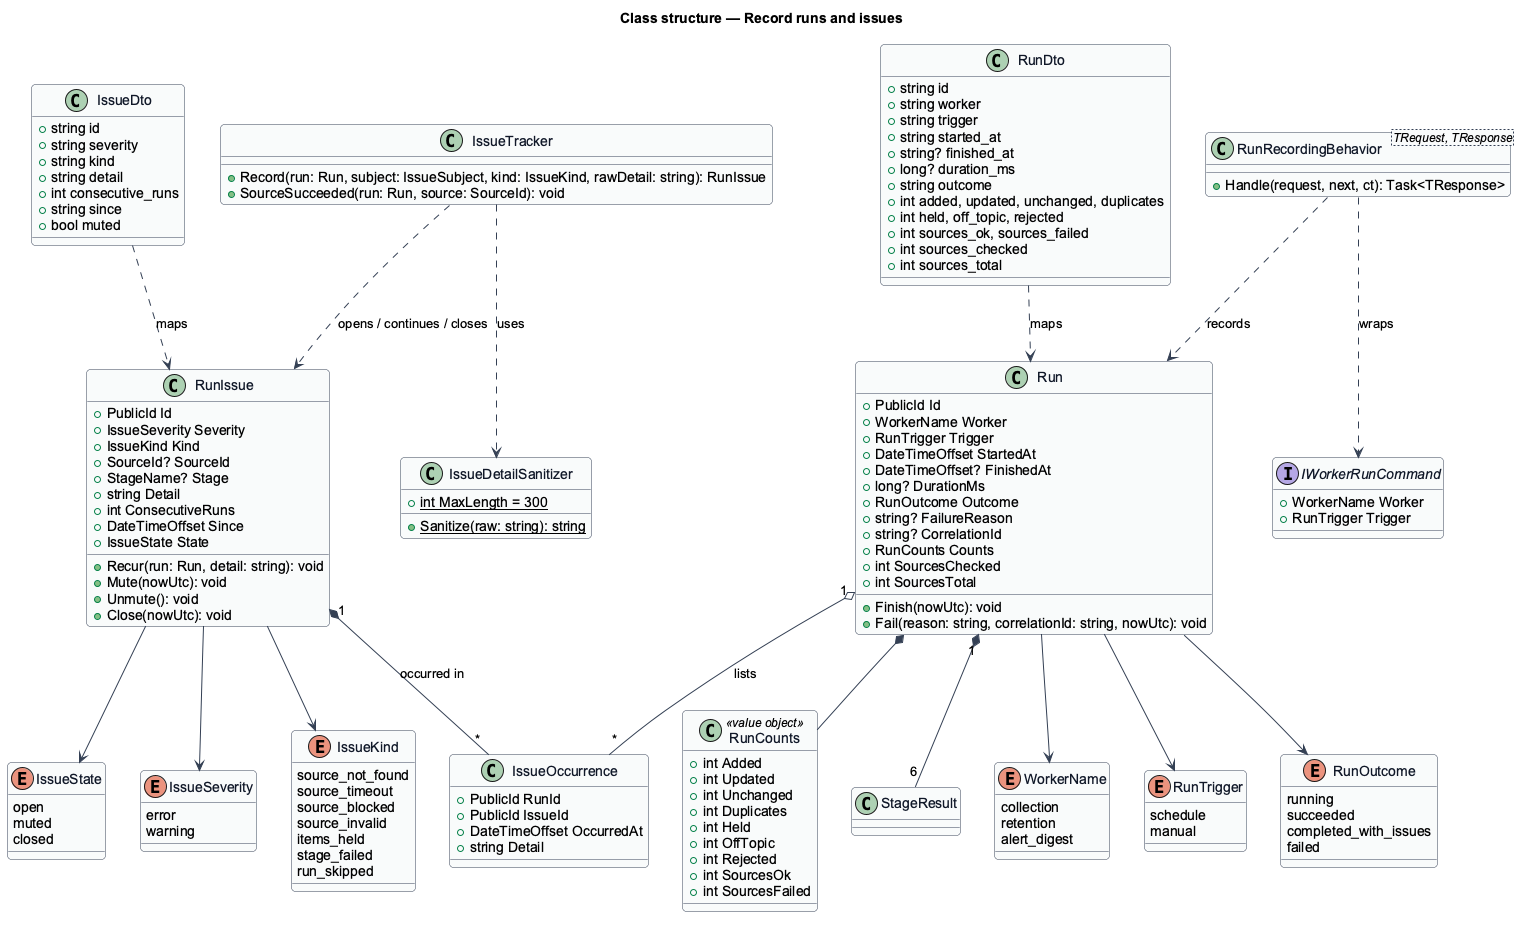

The diagram above was rendered by PlantUML. Its source (embedded in the PNG):
@startuml
' --- shared skin header ---
skinparam backgroundColor #FFFFFF
skinparam shadowing false
skinparam roundcorner 8
skinparam defaultFontName Arial
skinparam ArrowColor #344054
skinparam class {
  BorderColor #344054
  FontColor #101828
  BackgroundColor #F9FAFB
}
' --------------------------
title Class structure — Record runs and issues

enum WorkerName {
  collection
  retention
  alert_digest
}
enum RunTrigger {
  schedule
  manual
}
enum RunOutcome {
  running
  succeeded
  completed_with_issues
  failed
}
class Run {
  +PublicId Id
  +WorkerName Worker
  +RunTrigger Trigger
  +DateTimeOffset StartedAt
  +DateTimeOffset? FinishedAt
  +long? DurationMs
  +RunOutcome Outcome
  +string? FailureReason
  +string? CorrelationId
  +RunCounts Counts
  +int SourcesChecked
  +int SourcesTotal
  +Finish(nowUtc): void
  +Fail(reason: string, correlationId: string, nowUtc): void
}
class RunCounts <<value object>> {
  +int Added
  +int Updated
  +int Unchanged
  +int Duplicates
  +int Held
  +int OffTopic
  +int Rejected
  +int SourcesOk
  +int SourcesFailed
}
class StageResult
enum IssueSeverity {
  error
  warning
}
enum IssueKind {
  source_not_found
  source_timeout
  source_blocked
  source_invalid
  items_held
  stage_failed
  run_skipped
}
enum IssueState {
  open
  muted
  closed
}
class RunIssue {
  +PublicId Id
  +IssueSeverity Severity
  +IssueKind Kind
  +SourceId? SourceId
  +StageName? Stage
  +string Detail
  +int ConsecutiveRuns
  +DateTimeOffset Since
  +IssueState State
  +Recur(run: Run, detail: string): void
  +Mute(nowUtc): void
  +Unmute(): void
  +Close(nowUtc): void
}
class IssueOccurrence {
  +PublicId RunId
  +PublicId IssueId
  +DateTimeOffset OccurredAt
  +string Detail
}
class IssueTracker {
  +Record(run: Run, subject: IssueSubject, kind: IssueKind, rawDetail: string): RunIssue
  +SourceSucceeded(run: Run, source: SourceId): void
}
class IssueDetailSanitizer {
  +{static} int MaxLength = 300
  +{static} Sanitize(raw: string): string
}
class RunRecordingBehavior<TRequest, TResponse> {
  +Handle(request, next, ct): Task<TResponse>
}
interface IWorkerRunCommand {
  +WorkerName Worker
  +RunTrigger Trigger
}
class RunDto {
  +string id
  +string worker
  +string trigger
  +string started_at
  +string? finished_at
  +long? duration_ms
  +string outcome
  +int added, updated, unchanged, duplicates
  +int held, off_topic, rejected
  +int sources_ok, sources_failed
  +int sources_checked
  +int sources_total
}
class IssueDto {
  +string id
  +string severity
  +string kind
  +string detail
  +int consecutive_runs
  +string since
  +bool muted
}

Run --> WorkerName
Run --> RunTrigger
Run --> RunOutcome
Run *-- RunCounts
Run "1" *-- "6" StageResult
Run "1" o-- "*" IssueOccurrence : lists
RunIssue "1" *-- "*" IssueOccurrence : occurred in
RunIssue --> IssueSeverity
RunIssue --> IssueKind
RunIssue --> IssueState
IssueTracker ..> RunIssue : opens / continues / closes
IssueTracker ..> IssueDetailSanitizer : uses
RunRecordingBehavior ..> IWorkerRunCommand : wraps
RunRecordingBehavior ..> Run : records
RunDto ..> Run : maps
IssueDto ..> RunIssue : maps
@enduml